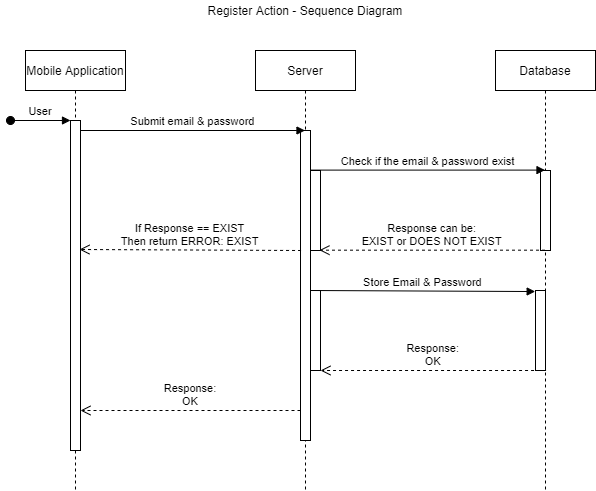

The diagram above was exported from draw.io. Its source (the exported page's mxGraphModel, read from the mxfile embedded in the PNG):
<mxGraphModel dx="677" dy="378" grid="1" gridSize="10" guides="1" tooltips="1" connect="1" arrows="1" fold="1" page="1" pageScale="1" pageWidth="850" pageHeight="1100" math="0" shadow="0">
  <root>
    <mxCell id="0" />
    <mxCell id="1" parent="0" />
    <mxCell id="3nuBFxr9cyL0pnOWT2aG-1" value="Mobile Application" style="shape=umlLifeline;perimeter=lifelinePerimeter;container=1;collapsible=0;recursiveResize=0;rounded=0;shadow=0;strokeWidth=1;" parent="1" vertex="1">
      <mxGeometry x="120" y="80" width="100" height="440" as="geometry" />
    </mxCell>
    <mxCell id="3nuBFxr9cyL0pnOWT2aG-2" value="" style="points=[];perimeter=orthogonalPerimeter;rounded=0;shadow=0;strokeWidth=1;" parent="3nuBFxr9cyL0pnOWT2aG-1" vertex="1">
      <mxGeometry x="45" y="70" width="10" height="330" as="geometry" />
    </mxCell>
    <mxCell id="3nuBFxr9cyL0pnOWT2aG-3" value="User" style="verticalAlign=bottom;startArrow=oval;endArrow=block;startSize=8;shadow=0;strokeWidth=1;" parent="3nuBFxr9cyL0pnOWT2aG-1" target="3nuBFxr9cyL0pnOWT2aG-2" edge="1">
      <mxGeometry relative="1" as="geometry">
        <mxPoint x="-15" y="70" as="sourcePoint" />
      </mxGeometry>
    </mxCell>
    <mxCell id="3nuBFxr9cyL0pnOWT2aG-5" value="Server" style="shape=umlLifeline;perimeter=lifelinePerimeter;container=1;collapsible=0;recursiveResize=0;rounded=0;shadow=0;strokeWidth=1;" parent="1" vertex="1">
      <mxGeometry x="350" y="80" width="100" height="440" as="geometry" />
    </mxCell>
    <mxCell id="3nuBFxr9cyL0pnOWT2aG-6" value="" style="points=[];perimeter=orthogonalPerimeter;rounded=0;shadow=0;strokeWidth=1;" parent="3nuBFxr9cyL0pnOWT2aG-5" vertex="1">
      <mxGeometry x="45" y="80" width="10" height="310" as="geometry" />
    </mxCell>
    <mxCell id="1UuZoupqFVrlm6sC5H1M-5" value="" style="points=[];perimeter=orthogonalPerimeter;rounded=0;shadow=0;strokeWidth=1;" vertex="1" parent="3nuBFxr9cyL0pnOWT2aG-5">
      <mxGeometry x="55" y="120" width="10" height="80" as="geometry" />
    </mxCell>
    <mxCell id="3nuBFxr9cyL0pnOWT2aG-7" value="Response:&#10;OK" style="verticalAlign=bottom;endArrow=open;dashed=1;endSize=8;exitX=0;exitY=0.95;shadow=0;strokeWidth=1;" parent="1" edge="1">
      <mxGeometry relative="1" as="geometry">
        <mxPoint x="175" y="439.9999999999998" as="targetPoint" />
        <mxPoint x="395" y="439.9999999999998" as="sourcePoint" />
      </mxGeometry>
    </mxCell>
    <mxCell id="3nuBFxr9cyL0pnOWT2aG-8" value="Submit email &amp; password" style="verticalAlign=bottom;endArrow=block;shadow=0;strokeWidth=1;" parent="1" target="3nuBFxr9cyL0pnOWT2aG-5" edge="1">
      <mxGeometry relative="1" as="geometry">
        <mxPoint x="175" y="160.0000000000001" as="sourcePoint" />
        <mxPoint x="345" y="160.0000000000001" as="targetPoint" />
      </mxGeometry>
    </mxCell>
    <mxCell id="1UuZoupqFVrlm6sC5H1M-2" value="Database" style="shape=umlLifeline;perimeter=lifelinePerimeter;container=1;collapsible=0;recursiveResize=0;rounded=0;shadow=0;strokeWidth=1;" vertex="1" parent="1">
      <mxGeometry x="590" y="80" width="100" height="440" as="geometry" />
    </mxCell>
    <mxCell id="1UuZoupqFVrlm6sC5H1M-3" value="" style="points=[];perimeter=orthogonalPerimeter;rounded=0;shadow=0;strokeWidth=1;" vertex="1" parent="1UuZoupqFVrlm6sC5H1M-2">
      <mxGeometry x="45" y="120" width="10" height="80" as="geometry" />
    </mxCell>
    <mxCell id="1UuZoupqFVrlm6sC5H1M-4" value="Check if the email &amp; password exist" style="verticalAlign=bottom;endArrow=block;shadow=0;strokeWidth=1;exitX=0.038;exitY=-0.005;exitDx=0;exitDy=0;exitPerimeter=0;" edge="1" parent="1" source="1UuZoupqFVrlm6sC5H1M-5" target="1UuZoupqFVrlm6sC5H1M-2">
      <mxGeometry relative="1" as="geometry">
        <mxPoint x="410" y="199" as="sourcePoint" />
        <mxPoint x="525.0000000000001" y="199.0000000000001" as="targetPoint" />
      </mxGeometry>
    </mxCell>
    <mxCell id="1UuZoupqFVrlm6sC5H1M-6" value="Response can be:&#10;EXIST or DOES NOT EXIST" style="verticalAlign=bottom;endArrow=open;dashed=1;endSize=8;shadow=0;strokeWidth=1;entryX=0.895;entryY=0.996;entryDx=0;entryDy=0;entryPerimeter=0;" edge="1" parent="1" source="1UuZoupqFVrlm6sC5H1M-2" target="1UuZoupqFVrlm6sC5H1M-5">
      <mxGeometry relative="1" as="geometry">
        <mxPoint x="370" y="279" as="targetPoint" />
        <mxPoint x="525.0000000000001" y="278.9999999999998" as="sourcePoint" />
      </mxGeometry>
    </mxCell>
    <mxCell id="1UuZoupqFVrlm6sC5H1M-7" value="Register Action - Sequence Diagram" style="text;html=1;strokeColor=none;fillColor=none;align=center;verticalAlign=middle;whiteSpace=wrap;rounded=0;" vertex="1" parent="1">
      <mxGeometry x="110" y="30" width="580" height="20" as="geometry" />
    </mxCell>
    <mxCell id="1UuZoupqFVrlm6sC5H1M-8" value="" style="points=[];perimeter=orthogonalPerimeter;rounded=0;shadow=0;strokeWidth=1;" vertex="1" parent="1">
      <mxGeometry x="405" y="320" width="10" height="80" as="geometry" />
    </mxCell>
    <mxCell id="1UuZoupqFVrlm6sC5H1M-9" value="Store Email &amp; Password" style="verticalAlign=bottom;endArrow=block;shadow=0;strokeWidth=1;exitX=0.038;exitY=-0.005;exitDx=0;exitDy=0;exitPerimeter=0;entryX=-0.033;entryY=0.013;entryDx=0;entryDy=0;entryPerimeter=0;" edge="1" parent="1" target="1UuZoupqFVrlm6sC5H1M-12">
      <mxGeometry relative="1" as="geometry">
        <mxPoint x="404.9999999999999" y="320" as="sourcePoint" />
        <mxPoint x="639.12" y="320" as="targetPoint" />
      </mxGeometry>
    </mxCell>
    <mxCell id="1UuZoupqFVrlm6sC5H1M-11" value="Response:&#10;OK" style="verticalAlign=bottom;endArrow=open;dashed=1;endSize=8;shadow=0;strokeWidth=1;entryX=0.895;entryY=0.996;entryDx=0;entryDy=0;entryPerimeter=0;" edge="1" parent="1">
      <mxGeometry relative="1" as="geometry">
        <mxPoint x="415.00000000000006" y="399.99999999999994" as="targetPoint" />
        <mxPoint x="640.55" y="399.99999999999994" as="sourcePoint" />
      </mxGeometry>
    </mxCell>
    <mxCell id="1UuZoupqFVrlm6sC5H1M-12" value="" style="points=[];perimeter=orthogonalPerimeter;rounded=0;shadow=0;strokeWidth=1;" vertex="1" parent="1">
      <mxGeometry x="630" y="320" width="10" height="80" as="geometry" />
    </mxCell>
    <mxCell id="1UuZoupqFVrlm6sC5H1M-13" value="If Response == EXIST&#10;Then return ERROR: EXIST" style="verticalAlign=bottom;endArrow=open;dashed=1;endSize=8;shadow=0;strokeWidth=1;" edge="1" parent="1">
      <mxGeometry relative="1" as="geometry">
        <mxPoint x="174" y="279" as="targetPoint" />
        <mxPoint x="395.54999999999995" y="280" as="sourcePoint" />
      </mxGeometry>
    </mxCell>
  </root>
</mxGraphModel>